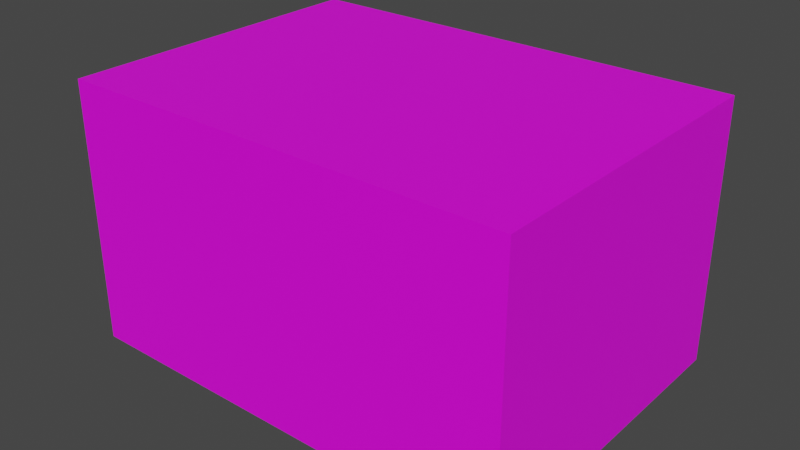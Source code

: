 # Source: wallLow.blend  (saved by Blender 3.6.11; exported with 4.5.12 LTS)
import bpy
from mathutils import Matrix  # noqa: F401  (used for matrix-valued properties, if any)

bpy.ops.wm.read_factory_settings(use_empty=True)
scene = bpy.context.scene
scene.name = 'Scene'

# ---- collections
col_collection = bpy.data.collections.new('Collection'); scene.collection.children.link(col_collection)

# ---- images (referenced by path relative to the original .blend; pixels are not part of the script)
import os
ASSET_DIR = os.environ.get("B2B_ASSET_DIR", "")  # directory of the original .blend (textures are referenced by path, not embedded)
HERE = os.path.dirname(os.path.abspath(__file__))  # packed textures are extracted next to this script under _unpacked/

def load_image(name, relpath, width, height, colorspace="sRGB"):
    """Load a texture the original file referenced (path relative to the .blend, or extracted next to this script)."""
    p = next((c for c in (os.path.join(HERE, relpath), os.path.join(ASSET_DIR, relpath)) if relpath and os.path.exists(c)), "")
    if p:
        img = bpy.data.images.load(p, check_existing=True)
        img.name = name
    else:  # same state as the original file: an image datablock whose file is absent (Cycles renders it pink)
        img = bpy.data.images.new(name, width, height)
        img.source = "FILE"
        img.filepath = "//" + (relpath or name)
    img.colorspace_settings.name = colorspace
    return img
img_old_brick_wall_spec_png = load_image('Old_Brick_Wall_Spec.png', 'Old_Brick_Wall_Spec.png', 1024, 1024, 'sRGB')

# ---- materials (node trees are filled in below, after node groups)
mat_material_001 = bpy.data.materials.new('Material.001')
mat_material_001.use_transparent_shadow = False

# ---- material node trees
mat_material_001.use_nodes = True; mat_material_001.node_tree.nodes.clear()
_N = mat_material_001.node_tree.nodes; _L = mat_material_001.node_tree.links
n0 = _N.new('ShaderNodeBsdfPrincipled'); n0.name = 'Principled BSDF'; n0.location = (10, 300)
n0.distribution = 'GGX'
n0.subsurface_method = 'RANDOM_WALK_SKIN'
n0.inputs[3].default_value = 1.45
n0.inputs[27].default_value = (0.0, 0.0, 0.0, 1.0)
n0.inputs[28].default_value = 1.0
n1 = _N.new('ShaderNodeOutputMaterial'); n1.name = 'Material Output'; n1.location = (300, 300)
n2 = _N.new('ShaderNodeTexImage'); n2.name = 'Image Texture'; n2.location = (-280, 280)
n2.image = img_old_brick_wall_spec_png
_L.new(n0.outputs[0], n1.inputs[0])
_L.new(n2.outputs[0], n0.inputs[0])
n1.is_active_output = True

# ---- world
world_world = bpy.data.worlds.new('World'); scene.world = world_world
world_world.use_nodes = True; world_world.node_tree.nodes.clear()
_N = world_world.node_tree.nodes; _L = world_world.node_tree.links
n0 = _N.new('ShaderNodeOutputWorld'); n0.name = 'World Output'; n0.location = (300, 300)
n1 = _N.new('ShaderNodeBackground'); n1.name = 'Background'; n1.location = (10, 300)
n1.inputs[0].default_value = (0.05088, 0.05088, 0.05088, 1.0)
_L.new(n1.outputs[0], n0.inputs[0])
n0.is_active_output = True
world_world.color = (0.05088, 0.05088, 0.05088)
world_world.use_sun_shadow = False
world_world.sun_shadow_jitter_overblur = 0.0

# ---- meshes
me_cube_001 = bpy.data.meshes.new('Cube.001')
me_cube_001.from_pydata([(3.858, -2.767, 0.0447), (3.858, -2.767, 4.523), (3.858, 2.767, 0.0447), (3.858, 2.767, 4.523), (-3.858, -2.767, 0.0447), (-3.858, -2.767, 4.523), (-3.858, 2.767, 0.0447), (-3.858, 2.767, 4.523)], [], [(0, 2, 3, 1), (2, 6, 7, 3), (6, 4, 5, 7), (4, 0, 1, 5), (2, 0, 4, 6), (7, 5, 1, 3)])
_uv = me_cube_001.uv_layers.new(name='UVMap')
_uv.uv.foreach_set('vector', [4.031, 0.6073, 1.611, 0.5878, 1.596, 2.546, 4.015, 2.565, 0.2603, 0.577, 3.633, 0.6041, 3.617, 2.562, 0.2446, 2.535, 2.282, 0.5932, -0.1374, 0.5738, -0.1532, 2.532, 2.267, 2.551, -1.488, 0.5629, 1.885, 0.59, 1.869, 2.548, -1.504, 2.521, 2.276, 1.386, -0.1438, 1.366, -0.1167, -2.007, 2.303, -1.987, 2.262, 3.134, -0.1578, 3.115, -0.1308, -0.2579, 2.289, -0.2384])
me_cube_001.materials.append(mat_material_001)
me_cube_001.update()

# ---- objects
ob_cube = bpy.data.objects.new('Cube', me_cube_001)

# ---- transforms, parenting, visibility, modifiers, constraints
ob_cube.location = (0.0, 0.0, 0.0)

# ---- collection membership
col_collection.objects.link(ob_cube)

# ---- scene / render settings (as saved in the file)
scene.frame_start = 1; scene.frame_end = 250; scene.frame_set(1)
scene.render.engine = 'BLENDER_EEVEE_NEXT'
scene.cycles.sampling_pattern = 'TABULATED_SOBOL'
scene.view_settings.view_transform = 'Filmic'
bpy.context.view_layer.update()

# ---- added for rendering (the .blend has no active camera and no usable light): camera, sun
cam_auto = bpy.data.cameras.new('AutoCamera')
cam_auto.lens = 50.0
cam_auto.sensor_width = 36.0
cam_auto.clip_end = 1000.0
ob_auto_camera = bpy.data.objects.new('AutoCamera', cam_auto)
scene.collection.objects.link(ob_auto_camera)
ob_auto_camera.location = (9.71346, -11.6562, 10.0548)
ob_auto_camera.rotation_euler = (1.09748, -7.21219e-08, 0.694738)
scene.camera = ob_auto_camera
light_auto_sun = bpy.data.lights.new('AutoSun', 'SUN')
light_auto_sun.energy = 3.0
light_auto_sun.angle = 0.0523599
ob_auto_sun = bpy.data.objects.new('AutoSun', light_auto_sun)
scene.collection.objects.link(ob_auto_sun)
ob_auto_sun.rotation_euler = (0.872665, 0.174533, 0.523599)
bpy.context.view_layer.update()
